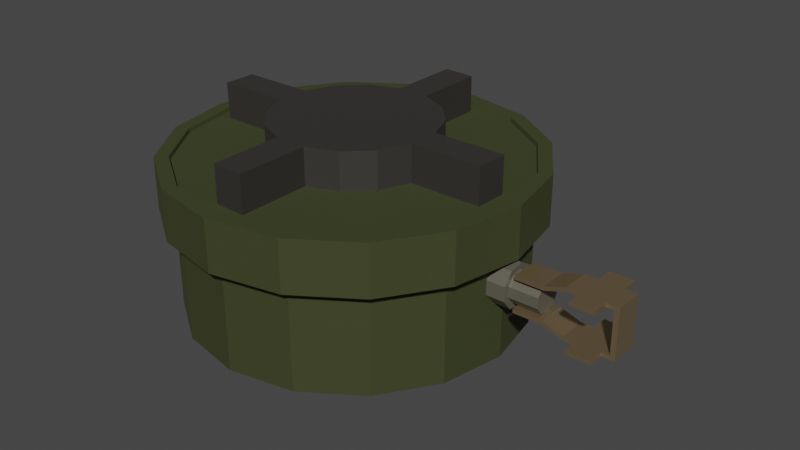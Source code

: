 # Source: Minaebanaya.blend  (saved by Blender 3.0.42; exported with 4.5.12 LTS)
import bpy
from mathutils import Matrix  # noqa: F401  (used for matrix-valued properties, if any)

bpy.ops.wm.read_factory_settings(use_empty=True)
scene = bpy.context.scene
scene.name = 'Scene'

# ---- collections
col_collection = bpy.data.collections.new('Collection'); scene.collection.children.link(col_collection)

# ---- materials (node trees are filled in below, after node groups)
mat_material_002 = bpy.data.materials.new('Material.002')
mat_material_002.use_transparent_shadow = False
mat_material_001 = bpy.data.materials.new('Material.001')
mat_material_001.use_transparent_shadow = False
mat_material_003 = bpy.data.materials.new('Material.003')
mat_material_003.use_transparent_shadow = False
mat_material_004 = bpy.data.materials.new('Material.004')
mat_material_004.use_transparent_shadow = False

# ---- material node trees
mat_material_002.use_nodes = True; mat_material_002.node_tree.nodes.clear()
_N = mat_material_002.node_tree.nodes; _L = mat_material_002.node_tree.links
n0 = _N.new('ShaderNodeOutputMaterial'); n0.name = 'Material Output'; n0.location = (300, 300)
n1 = _N.new('ShaderNodeBsdfPrincipled'); n1.name = 'Principled BSDF'; n1.location = (10, 300)
n1.distribution = 'GGX'
n1.subsurface_method = 'RANDOM_WALK_SKIN'
n1.inputs[0].default_value = (0.07036, 0.08228, 0.03071, 1.0)
n1.inputs[1].default_value = 0.5426
n1.inputs[2].default_value = 0.7903
n1.inputs[3].default_value = 1.45
n1.inputs[27].default_value = (0.0, 0.0, 0.0, 1.0)
n1.inputs[28].default_value = 1.0
_L.new(n1.outputs[0], n0.inputs[0])
n0.is_active_output = True
mat_material_001.use_nodes = True; mat_material_001.node_tree.nodes.clear()
_N = mat_material_001.node_tree.nodes; _L = mat_material_001.node_tree.links
n0 = _N.new('ShaderNodeBsdfPrincipled'); n0.name = 'Principled BSDF'; n0.location = (10, 300)
n0.distribution = 'GGX'
n0.subsurface_method = 'RANDOM_WALK_SKIN'
n0.inputs[0].default_value = (0.01885, 0.0156, 0.01269, 1.0)
n0.inputs[2].default_value = 0.7043
n0.inputs[3].default_value = 1.45
n0.inputs[13].default_value = 1.0
n0.inputs[27].default_value = (0.0, 0.0, 0.0, 1.0)
n0.inputs[28].default_value = 1.0
n1 = _N.new('ShaderNodeOutputMaterial'); n1.name = 'Material Output'; n1.location = (300, 300)
_L.new(n0.outputs[0], n1.inputs[0])
n1.is_active_output = True
mat_material_003.use_nodes = True; mat_material_003.node_tree.nodes.clear()
_N = mat_material_003.node_tree.nodes; _L = mat_material_003.node_tree.links
n0 = _N.new('ShaderNodeBsdfPrincipled'); n0.name = 'Principled BSDF'; n0.location = (10, 300)
n0.distribution = 'GGX'
n0.subsurface_method = 'RANDOM_WALK_SKIN'
n0.inputs[0].default_value = (0.1679, 0.1577, 0.1202, 1.0)
n0.inputs[1].default_value = 0.4043
n0.inputs[3].default_value = 1.45
n0.inputs[27].default_value = (0.0, 0.0, 0.0, 1.0)
n0.inputs[28].default_value = 1.0
n1 = _N.new('ShaderNodeOutputMaterial'); n1.name = 'Material Output'; n1.location = (300, 300)
_L.new(n0.outputs[0], n1.inputs[0])
n1.is_active_output = True
mat_material_004.use_nodes = True; mat_material_004.node_tree.nodes.clear()
_N = mat_material_004.node_tree.nodes; _L = mat_material_004.node_tree.links
n0 = _N.new('ShaderNodeBsdfPrincipled'); n0.name = 'Principled BSDF'; n0.location = (10, 300)
n0.distribution = 'GGX'
n0.subsurface_method = 'RANDOM_WALK_SKIN'
n0.inputs[0].default_value = (0.5089, 0.3763, 0.2195, 1.0)
n0.inputs[1].default_value = 0.9149
n0.inputs[3].default_value = 1.45
n0.inputs[27].default_value = (0.0, 0.0, 0.0, 1.0)
n0.inputs[28].default_value = 1.0
n1 = _N.new('ShaderNodeOutputMaterial'); n1.name = 'Material Output'; n1.location = (300, 300)
_L.new(n0.outputs[0], n1.inputs[0])
n1.is_active_output = True

# ---- world
world_world = bpy.data.worlds.new('World'); scene.world = world_world
world_world.use_nodes = True; world_world.node_tree.nodes.clear()
_N = world_world.node_tree.nodes; _L = world_world.node_tree.links
n0 = _N.new('ShaderNodeOutputWorld'); n0.name = 'World Output'; n0.location = (300, 300)
n1 = _N.new('ShaderNodeBackground'); n1.name = 'Background'; n1.location = (10, 300)
n1.inputs[0].default_value = (0.05088, 0.05088, 0.05088, 1.0)
_L.new(n1.outputs[0], n0.inputs[0])
n0.is_active_output = True
world_world.color = (0.05088, 0.05088, 0.05088)
world_world.use_sun_shadow = False
world_world.sun_shadow_jitter_overblur = 0.0

# ---- meshes
me_cylinder = bpy.data.meshes.new('Cylinder')
me_cylinder.from_pydata([(0.0, 1.0, -0.44), (-1.196e-09, 1.083, 0.4726), (0.3827, 0.9239, -0.44), (0.4143, 1.0, 0.4726), (0.7071, 0.7071, -0.44), (0.7655, 0.7655, 0.4726), (0.9239, 0.3827, -0.44), (1.0, 0.4143, 0.4726), (1.0, -4.371e-08, -0.44), (1.083, -4.638e-08, 0.4726), (0.9239, -0.3827, -0.44), (1.0, -0.4143, 0.4726), (0.7071, -0.7071, -0.44), (0.7655, -0.7655, 0.4726), (0.3827, -0.9239, -0.44), (0.4143, -1.0, 0.4726), (-8.742e-08, -1.0, -0.44), (-9.583e-08, -1.083, 0.4726), (-0.3827, -0.9239, -0.44), (-0.4143, -1.0, 0.4726), (-0.7071, -0.7071, -0.44), (-0.7655, -0.7655, 0.4726), (-0.9239, -0.3827, -0.44), (-1.0, -0.4143, 0.4726), (-1.0, 1.192e-08, -0.44), (-1.083, 1.385e-08, 0.4726), (-0.9239, 0.3827, -0.44), (-1.0, 0.4143, 0.4726), (-0.7071, 0.7071, -0.44), (-0.7655, 0.7655, 0.4726), (-0.3827, 0.9239, -0.44), (-0.4143, 1.0, 0.4726), (-1.196e-09, 1.083, 0.171), (0.4143, 1.0, 0.171), (0.7655, 0.7655, 0.171), (1.0, 0.4143, 0.171), (1.083, -4.638e-08, 0.171), (1.0, -0.4143, 0.171), (0.7655, -0.7655, 0.171), (0.4143, -1.0, 0.171), (-9.583e-08, -1.083, 0.171), (-0.4143, -1.0, 0.171), (-0.7655, -0.7655, 0.171), (-1.0, -0.4143, 0.171), (-1.083, 1.385e-08, 0.171), (-1.0, 0.4143, 0.171), (-0.7655, 0.7655, 0.171), (-0.4143, 1.0, 0.171), (0.3827, 0.9239, 0.1733), (0.7071, 0.7071, 0.1733), (0.9239, 0.3827, 0.1733), (1.0, -4.371e-08, 0.1733), (0.9239, -0.3827, 0.1733), (0.7071, -0.7071, 0.1733), (0.3827, -0.9239, 0.1733), (-8.742e-08, -1.0, 0.1733), (-0.3827, -0.9239, 0.1733), (-0.7071, -0.7071, 0.1733), (-0.9239, -0.3827, 0.1733), (-1.0, 1.192e-08, 0.1733), (-0.9239, 0.3827, 0.1733), (-0.7071, 0.7071, 0.1733), (-0.3827, 0.9239, 0.1733), (0.0, 1.0, 0.1733), (0.3833, 0.9253, 0.4726), (-4.595e-10, 1.002, 0.4726), (0.7082, 0.7082, 0.4726), (0.9253, 0.3833, 0.4726), (1.002, -4.271e-08, 0.4726), (0.9253, -0.3833, 0.4726), (0.7082, -0.7082, 0.4726), (0.3833, -0.9253, 0.4726), (-8.801e-08, -1.002, 0.4726), (-0.3833, -0.9253, 0.4726), (-0.7082, -0.7082, 0.4726), (-0.9253, -0.3833, 0.4726), (-1.002, 1.301e-08, 0.4726), (-0.9253, 0.3833, 0.4726), (-0.7082, 0.7082, 0.4726), (-0.3833, 0.9253, 0.4726), (0.3812, 0.9203, 0.4507), (-3.46e-10, 0.9961, 0.4507), (0.7043, 0.7043, 0.4507), (0.9203, 0.3812, 0.4507), (0.9961, -4.246e-08, 0.4507), (0.9203, -0.3812, 0.4507), (0.7043, -0.7043, 0.4507), (0.3812, -0.9203, 0.4507), (-8.743e-08, -0.9961, 0.4507), (-0.3812, -0.9203, 0.4507), (-0.7043, -0.7043, 0.4507), (-0.9203, -0.3812, 0.4507), (-0.9961, 1.296e-08, 0.4507), (-0.9203, 0.3812, 0.4507), (-0.7043, 0.7043, 0.4507), (-0.3812, 0.9203, 0.4507)], [], [(32, 1, 3, 33), (33, 3, 5, 34), (34, 5, 7, 35), (35, 7, 9, 36), (36, 9, 11, 37), (37, 11, 13, 38), (38, 13, 15, 39), (39, 15, 17, 40), (40, 17, 19, 41), (41, 19, 21, 42), (42, 21, 23, 43), (43, 23, 25, 44), (44, 25, 27, 45), (45, 27, 29, 46), (5, 3, 64, 66), (46, 29, 31, 47), (47, 31, 1, 32), (0, 2, 4, 6, 8, 10, 12, 14, 16, 18, 20, 22, 24, 26, 28, 30), (62, 47, 32, 63), (61, 46, 47, 62), (60, 45, 46, 61), (59, 44, 45, 60), (58, 43, 44, 59), (57, 42, 43, 58), (56, 41, 42, 57), (55, 40, 41, 56), (54, 39, 40, 55), (53, 38, 39, 54), (52, 37, 38, 53), (51, 36, 37, 52), (50, 35, 36, 51), (49, 34, 35, 50), (48, 33, 34, 49), (63, 32, 33, 48), (0, 63, 48, 2), (2, 48, 49, 4), (4, 49, 50, 6), (6, 50, 51, 8), (8, 51, 52, 10), (10, 52, 53, 12), (12, 53, 54, 14), (14, 54, 55, 16), (16, 55, 56, 18), (18, 56, 57, 20), (20, 57, 58, 22), (22, 58, 59, 24), (24, 59, 60, 26), (26, 60, 61, 28), (28, 61, 62, 30), (30, 62, 63, 0), (76, 75, 91, 92), (15, 13, 70, 71), (25, 23, 75, 76), (11, 9, 68, 69), (21, 19, 73, 74), (31, 29, 78, 79), (7, 5, 66, 67), (17, 15, 71, 72), (3, 1, 65, 64), (27, 25, 76, 77), (13, 11, 69, 70), (23, 21, 74, 75), (1, 31, 79, 65), (9, 7, 67, 68), (19, 17, 72, 73), (29, 27, 77, 78), (80, 81, 95, 94, 93, 92, 91, 90, 89, 88, 87, 86, 85, 84, 83, 82), (69, 68, 84, 85), (77, 76, 92, 93), (70, 69, 85, 86), (78, 77, 93, 94), (71, 70, 86, 87), (79, 78, 94, 95), (72, 71, 87, 88), (64, 65, 81, 80), (65, 79, 95, 81), (73, 72, 88, 89), (66, 64, 80, 82), (74, 73, 89, 90), (67, 66, 82, 83), (75, 74, 90, 91), (68, 67, 83, 84)])
_k = {(0, 2): 1.0, (1, 3): 1.0, (1, 32): 1.0, (2, 48): 1.0, (2, 4): 1.0, (3, 5): 1.0, (4, 49): 1.0, (4, 6): 1.0, (5, 7): 1.0, (6, 50): 1.0, (6, 8): 1.0, (7, 9): 1.0, (8, 51): 1.0, (8, 10): 1.0, (9, 11): 1.0, (10, 52): 1.0, (10, 12): 1.0, (11, 13): 1.0, (12, 53): 1.0, (12, 14): 1.0, (13, 15): 1.0, (14, 54): 1.0, (14, 16): 1.0, (15, 17): 1.0, (16, 55): 1.0, (16, 18): 1.0, (17, 19): 1.0, (18, 56): 1.0, (18, 20): 1.0, (19, 21): 1.0, (20, 57): 1.0, (20, 22): 1.0, (21, 23): 1.0, (22, 58): 1.0, (22, 24): 1.0, (23, 25): 1.0, (24, 59): 1.0, (24, 26): 1.0, (25, 27): 1.0, (26, 60): 1.0, (26, 28): 1.0, (27, 29): 1.0, (28, 61): 1.0, (28, 30): 1.0, (29, 31): 1.0, (30, 62): 1.0, (0, 30): 1.0, (1, 31): 1.0, (32, 63): 1.0, (3, 33): 1.0, (5, 34): 1.0, (7, 35): 1.0, (9, 36): 1.0, (11, 37): 1.0, (13, 38): 1.0, (15, 39): 1.0, (17, 40): 1.0, (19, 41): 1.0, (21, 42): 1.0, (23, 43): 1.0, (25, 44): 1.0, (27, 45): 1.0, (29, 46): 1.0, (31, 47): 1.0, (32, 47): 1.0, (46, 47): 1.0, (45, 46): 1.0, (44, 45): 1.0, (43, 44): 1.0, (42, 43): 1.0, (41, 42): 1.0, (40, 41): 1.0, (39, 40): 1.0, (38, 39): 1.0, (37, 38): 1.0, (36, 37): 1.0, (35, 36): 1.0, (34, 35): 1.0, (33, 34): 1.0, (32, 33): 1.0, (33, 48): 1.0, (34, 49): 1.0, (35, 50): 1.0, (36, 51): 1.0, (37, 52): 1.0, (38, 53): 1.0, (39, 54): 1.0, (40, 55): 1.0, (41, 56): 1.0, (42, 57): 1.0, (43, 58): 1.0, (44, 59): 1.0, (45, 60): 1.0, (46, 61): 1.0, (47, 62): 1.0, (0, 63): 1.0, (48, 63): 1.0, (48, 49): 1.0, (49, 50): 1.0, (50, 51): 1.0, (51, 52): 1.0, (52, 53): 1.0, (53, 54): 1.0, (54, 55): 1.0, (55, 56): 1.0, (56, 57): 1.0, (57, 58): 1.0, (58, 59): 1.0, (59, 60): 1.0, (60, 61): 1.0, (61, 62): 1.0, (62, 63): 1.0, (64, 65): 1.0, (64, 66): 1.0, (66, 67): 1.0, (67, 68): 1.0, (68, 69): 1.0, (69, 70): 1.0, (70, 71): 1.0, (71, 72): 1.0, (72, 73): 1.0, (73, 74): 1.0, (74, 75): 1.0, (75, 76): 1.0, (76, 77): 1.0, (77, 78): 1.0, (78, 79): 1.0, (65, 79): 1.0, (3, 64): 1.0, (5, 66): 1.0, (13, 70): 1.0, (15, 71): 1.0, (23, 75): 1.0, (25, 76): 1.0, (9, 68): 1.0, (11, 69): 1.0, (19, 73): 1.0, (21, 74): 1.0, (29, 78): 1.0, (31, 79): 1.0, (7, 67): 1.0, (17, 72): 1.0, (1, 65): 1.0, (27, 77): 1.0, (80, 81): 1.0, (80, 82): 1.0, (82, 83): 1.0, (83, 84): 1.0, (84, 85): 1.0, (85, 86): 1.0, (86, 87): 1.0, (87, 88): 1.0, (88, 89): 1.0, (89, 90): 1.0, (90, 91): 1.0, (91, 92): 1.0, (92, 93): 1.0, (93, 94): 1.0, (94, 95): 1.0, (81, 95): 1.0, (75, 91): 1.0, (76, 92): 1.0, (68, 84): 1.0, (69, 85): 1.0, (77, 93): 1.0, (70, 86): 1.0, (78, 94): 1.0, (71, 87): 1.0, (79, 95): 1.0, (72, 88): 1.0, (65, 81): 1.0, (64, 80): 1.0, (73, 89): 1.0, (66, 82): 1.0, (74, 90): 1.0, (67, 83): 1.0}
me_cylinder.attributes.new('crease_edge', 'FLOAT', 'EDGE').data.foreach_set('value', [_k.get((min(e.vertices), max(e.vertices)), 0.0) for e in me_cylinder.edges])
_uv = me_cylinder.uv_layers.new(name='UVMap')
_uv.uv.foreach_set('vector', [1.0, 0.8532, 1.0, 1.0, 0.9375, 1.0, 0.9375, 0.8532, 0.9375, 0.8532, 0.9375, 1.0, 0.875, 1.0, 0.875, 0.8532, 0.875, 0.8532, 0.875, 1.0, 0.8125, 1.0, 0.8125, 0.8532, 0.8125, 0.8532, 0.8125, 1.0, 0.75, 1.0, 0.75, 0.8532, 0.75, 0.8532, 0.75, 1.0, 0.6875, 1.0, 0.6875, 0.8532, 0.6875, 0.8532, 0.6875, 1.0, 0.625, 1.0, 0.625, 0.8532, 0.625, 0.8532, 0.625, 1.0, 0.5625, 1.0, 0.5625, 0.8532, 0.5625, 0.8532, 0.5625, 1.0, 0.5, 1.0, 0.5, 0.8532, 0.5, 0.8532, 0.5, 1.0, 0.4375, 1.0, 0.4375, 0.8532, 0.4375, 0.8532, 0.4375, 1.0, 0.375, 1.0, 0.375, 0.8532, 0.375, 0.8532, 0.375, 1.0, 0.3125, 1.0, 0.3125, 0.8532, 0.3125, 0.8532, 0.3125, 1.0, 0.25, 1.0, 0.25, 0.8532, 0.25, 0.8532, 0.25, 1.0, 0.1875, 1.0, 0.1875, 0.8532, 0.1875, 0.8532, 0.1875, 1.0, 0.125, 1.0, 0.125, 0.8532, 0.875, 1.0, 0.9375, 1.0, 0.9375, 1.0, 0.875, 1.0, 0.125, 0.8532, 0.125, 1.0, 0.0625, 1.0, 0.0625, 0.8532, 0.0625, 0.8532, 0.0625, 1.0, 0.0, 1.0, 0.0, 0.8532, 0.75, 0.49, 0.8418, 0.4717, 0.9197, 0.4197, 0.9717, 0.3418, 0.99, 0.25, 0.9717, 0.1582, 0.9197, 0.08029, 0.8418, 0.02827, 0.75, 0.01, 0.6582, 0.02827, 0.5803, 0.08029, 0.5283, 0.1582, 0.51, 0.25, 0.5283, 0.3418, 0.5803, 0.4197, 0.6582, 0.4717, 0.0625, 0.8484, 0.0625, 0.8532, 0.0, 0.8532, 0.0, 0.8484, 0.125, 0.8484, 0.125, 0.8532, 0.0625, 0.8532, 0.0625, 0.8484, 0.1875, 0.8484, 0.1875, 0.8532, 0.125, 0.8532, 0.125, 0.8484, 0.25, 0.8484, 0.25, 0.8532, 0.1875, 0.8532, 0.1875, 0.8484, 0.3125, 0.8484, 0.3125, 0.8532, 0.25, 0.8532, 0.25, 0.8484, 0.375, 0.8484, 0.375, 0.8532, 0.3125, 0.8532, 0.3125, 0.8484, 0.4375, 0.8484, 0.4375, 0.8532, 0.375, 0.8532, 0.375, 0.8484, 0.5, 0.8484, 0.5, 0.8532, 0.4375, 0.8532, 0.4375, 0.8484, 0.5625, 0.8484, 0.5625, 0.8532, 0.5, 0.8532, 0.5, 0.8484, 0.625, 0.8484, 0.625, 0.8532, 0.5625, 0.8532, 0.5625, 0.8484, 0.6875, 0.8484, 0.6875, 0.8532, 0.625, 0.8532, 0.625, 0.8484, 0.75, 0.8484, 0.75, 0.8532, 0.6875, 0.8532, 0.6875, 0.8484, 0.8125, 0.8484, 0.8125, 0.8532, 0.75, 0.8532, 0.75, 0.8484, 0.875, 0.8484, 0.875, 0.8532, 0.8125, 0.8532, 0.8125, 0.8484, 0.9375, 0.8484, 0.9375, 0.8532, 0.875, 0.8532, 0.875, 0.8484, 1.0, 0.8484, 1.0, 0.8532, 0.9375, 0.8532, 0.9375, 0.8484, 1.0, 0.5, 1.0, 0.8484, 0.9375, 0.8484, 0.9375, 0.5, 0.9375, 0.5, 0.9375, 0.8484, 0.875, 0.8484, 0.875, 0.5, 0.875, 0.5, 0.875, 0.8484, 0.8125, 0.8484, 0.8125, 0.5, 0.8125, 0.5, 0.8125, 0.8484, 0.75, 0.8484, 0.75, 0.5, 0.75, 0.5, 0.75, 0.8484, 0.6875, 0.8484, 0.6875, 0.5, 0.6875, 0.5, 0.6875, 0.8484, 0.625, 0.8484, 0.625, 0.5, 0.625, 0.5, 0.625, 0.8484, 0.5625, 0.8484, 0.5625, 0.5, 0.5625, 0.5, 0.5625, 0.8484, 0.5, 0.8484, 0.5, 0.5, 0.5, 0.5, 0.5, 0.8484, 0.4375, 0.8484, 0.4375, 0.5, 0.4375, 0.5, 0.4375, 0.8484, 0.375, 0.8484, 0.375, 0.5, 0.375, 0.5, 0.375, 0.8484, 0.3125, 0.8484, 0.3125, 0.5, 0.3125, 0.5, 0.3125, 0.8484, 0.25, 0.8484, 0.25, 0.5, 0.25, 0.5, 0.25, 0.8484, 0.1875, 0.8484, 0.1875, 0.5, 0.1875, 0.5, 0.1875, 0.8484, 0.125, 0.8484, 0.125, 0.5, 0.125, 0.5, 0.125, 0.8484, 0.0625, 0.8484, 0.0625, 0.5, 0.0625, 0.5, 0.0625, 0.8484, 0.0, 0.8484, 0.0, 0.5, 0.25, 1.0, 0.3125, 1.0, 0.3125, 1.0, 0.25, 1.0, 0.5625, 1.0, 0.625, 1.0, 0.625, 1.0, 0.5625, 1.0, 0.25, 1.0, 0.3125, 1.0, 0.3125, 1.0, 0.25, 1.0, 0.6875, 1.0, 0.75, 1.0, 0.75, 1.0, 0.6875, 1.0, 0.375, 1.0, 0.4375, 1.0, 0.4375, 1.0, 0.375, 1.0, 0.0625, 1.0, 0.125, 1.0, 0.125, 1.0, 0.0625, 1.0, 0.8125, 1.0, 0.875, 1.0, 0.875, 1.0, 0.8125, 1.0, 0.5, 1.0, 0.5625, 1.0, 0.5625, 1.0, 0.5, 1.0, 0.9375, 1.0, 1.0, 1.0, 1.0, 1.0, 0.9375, 1.0, 0.1875, 1.0, 0.25, 1.0, 0.25, 1.0, 0.1875, 1.0, 0.625, 1.0, 0.6875, 1.0, 0.6875, 1.0, 0.625, 1.0, 0.3125, 1.0, 0.375, 1.0, 0.375, 1.0, 0.3125, 1.0, 0.0, 1.0, 0.0625, 1.0, 0.0625, 1.0, 0.0, 1.0, 0.75, 1.0, 0.8125, 1.0, 0.8125, 1.0, 0.75, 1.0, 0.4375, 1.0, 0.5, 1.0, 0.5, 1.0, 0.4375, 1.0, 0.125, 1.0, 0.1875, 1.0, 0.1875, 1.0, 0.125, 1.0, 0.3418, 0.4717, 0.25, 0.49, 0.1582, 0.4717, 0.08029, 0.4197, 0.02827, 0.3418, 0.01, 0.25, 0.02827, 0.1582, 0.08029, 0.08029, 0.1582, 0.02827, 0.25, 0.01, 0.3418, 0.02827, 0.4197, 0.08029, 0.4717, 0.1582, 0.49, 0.25, 0.4717, 0.3418, 0.4197, 0.4197, 0.6875, 1.0, 0.75, 1.0, 0.75, 1.0, 0.6875, 1.0, 0.1875, 1.0, 0.25, 1.0, 0.25, 1.0, 0.1875, 1.0, 0.625, 1.0, 0.6875, 1.0, 0.6875, 1.0, 0.625, 1.0, 0.125, 1.0, 0.1875, 1.0, 0.1875, 1.0, 0.125, 1.0, 0.5625, 1.0, 0.625, 1.0, 0.625, 1.0, 0.5625, 1.0, 0.0625, 1.0, 0.125, 1.0, 0.125, 1.0, 0.0625, 1.0, 0.5, 1.0, 0.5625, 1.0, 0.5625, 1.0, 0.5, 1.0, 0.9375, 1.0, 1.0, 1.0, 1.0, 1.0, 0.9375, 1.0, 0.0, 1.0, 0.0625, 1.0, 0.0625, 1.0, 0.0, 1.0, 0.4375, 1.0, 0.5, 1.0, 0.5, 1.0, 0.4375, 1.0, 0.875, 1.0, 0.9375, 1.0, 0.9375, 1.0, 0.875, 1.0, 0.375, 1.0, 0.4375, 1.0, 0.4375, 1.0, 0.375, 1.0, 0.8125, 1.0, 0.875, 1.0, 0.875, 1.0, 0.8125, 1.0, 0.3125, 1.0, 0.375, 1.0, 0.375, 1.0, 0.3125, 1.0, 0.75, 1.0, 0.8125, 1.0, 0.8125, 1.0, 0.75, 1.0])
me_cylinder.materials.append(mat_material_002)
me_cylinder.use_remesh_fix_poles = True
me_cylinder.use_remesh_preserve_attributes = False
me_cylinder.update()
me_cylinder_001 = bpy.data.meshes.new('Cylinder.001')
me_cylinder_001.from_pydata([(-0.07826, 0.4438, -0.6206), (-0.07826, 0.4438, -0.224), (0.09755, 0.44, -0.6206), (0.09755, 0.44, -0.224), (0.2585, 0.3692, -0.6206), (0.2585, 0.3692, -0.224), (0.3801, 0.2422, -0.6206), (0.3801, 0.2422, -0.224), (0.4438, 0.07826, -0.6206), (0.4438, 0.07826, -0.224), (0.44, -0.09755, -0.6206), (0.44, -0.09755, -0.224), (0.3692, -0.2585, -0.6206), (0.3692, -0.2585, -0.224), (0.2422, -0.3801, -0.6206), (0.2422, -0.3801, -0.224), (0.07826, -0.4438, -0.6206), (0.07826, -0.4438, -0.224), (-0.09755, -0.44, -0.6206), (-0.09755, -0.44, -0.224), (-0.2585, -0.3692, -0.6206), (-0.2585, -0.3692, -0.224), (-0.3801, -0.2422, -0.6206), (-0.3801, -0.2422, -0.224), (-0.4438, -0.07826, -0.6206), (-0.4438, -0.07826, -0.224), (-0.44, 0.09755, -0.6206), (-0.44, 0.09755, -0.224), (-0.3692, 0.2585, -0.6206), (-0.3692, 0.2585, -0.224), (-0.2422, 0.3801, -0.6206), (-0.2422, 0.3801, -0.224), (-0.07826, 0.8433, -0.6206), (0.09755, 0.836, -0.6206), (0.09755, 0.836, -0.224), (-0.07826, 0.8433, -0.224), (0.07826, -0.8433, -0.224), (0.07826, -0.8433, -0.6206), (-0.09755, -0.836, -0.6206), (-0.09755, -0.836, -0.224), (0.8433, 0.07826, -0.224), (0.8433, 0.07826, -0.6206), (0.836, -0.09755, -0.6206), (0.836, -0.09755, -0.224), (-0.8433, -0.07826, -0.224), (-0.8433, -0.07826, -0.6206), (-0.836, 0.09755, -0.6206), (-0.836, 0.09755, -0.224), (-0.07826, 0.8433, -0.6206), (0.09755, 0.836, -0.6206), (0.09755, 0.836, -0.224), (-0.07826, 0.8433, -0.224), (0.07826, -0.8433, -0.224), (0.07826, -0.8433, -0.6206), (-0.09755, -0.836, -0.6206), (-0.09755, -0.836, -0.224), (0.09639, 0.4348, -0.224), (-0.07733, 0.4386, -0.224), (0.2554, 0.3648, -0.224), (0.3756, 0.2393, -0.224), (0.4386, 0.07733, -0.224), (0.4348, -0.09639, -0.224), (0.3648, -0.2554, -0.224), (0.2393, -0.3756, -0.224), (0.07733, -0.4386, -0.224), (-0.09639, -0.4348, -0.224), (-0.2554, -0.3648, -0.224), (-0.3756, -0.2393, -0.224), (-0.4386, -0.07733, -0.224), (-0.4348, 0.09639, -0.224), (-0.3648, 0.2554, -0.224), (-0.2393, 0.3756, -0.224)], [], [(18, 16, 37, 38), (2, 3, 5, 4), (4, 5, 7, 6), (6, 7, 9, 8), (26, 24, 45, 46), (10, 11, 13, 12), (12, 13, 15, 14), (14, 15, 17, 16), (19, 18, 38, 39), (18, 19, 21, 20), (20, 21, 23, 22), (22, 23, 25, 24), (34, 33, 49, 50), (26, 27, 29, 28), (7, 5, 58, 59), (28, 29, 31, 30), (30, 31, 1, 0), (0, 2, 4, 6, 8, 10, 12, 14, 16, 18, 20, 22, 24, 26, 28, 30), (9, 11, 43, 40), (24, 25, 44, 45), (3, 2, 33, 34), (1, 3, 34, 35), (17, 19, 39, 36), (16, 17, 36, 37), (0, 1, 35, 32), (2, 0, 32, 33), (41, 40, 43, 42), (45, 44, 47, 46), (48, 51, 50, 49), (53, 52, 55, 54), (11, 10, 42, 43), (37, 36, 52, 53), (25, 27, 47, 44), (38, 37, 53, 54), (27, 26, 46, 47), (36, 39, 55, 52), (39, 38, 54, 55), (33, 32, 48, 49), (8, 9, 40, 41), (35, 34, 50, 51), (10, 8, 41, 42), (32, 35, 51, 48), (56, 57, 71, 70, 69, 68, 67, 66, 65, 64, 63, 62, 61, 60, 59, 58), (17, 15, 63, 64), (3, 1, 57, 56), (27, 25, 68, 69), (13, 11, 61, 62), (23, 21, 66, 67), (1, 31, 71, 57), (9, 7, 59, 60), (19, 17, 64, 65), (29, 27, 69, 70), (5, 3, 56, 58), (15, 13, 62, 63), (25, 23, 67, 68), (11, 9, 60, 61), (21, 19, 65, 66), (31, 29, 70, 71)])
_uv = me_cylinder_001.uv_layers.new(name='UVMap')
_uv.uv.foreach_set('vector', [0.6582, 0.02827, 0.75, 0.01, 0.75, 0.01, 0.6582, 0.02827, 0.9375, 0.5, 0.9375, 1.0, 0.875, 1.0, 0.875, 0.5, 0.875, 0.5, 0.875, 1.0, 0.8125, 1.0, 0.8125, 0.5, 0.8125, 0.5, 0.8125, 1.0, 0.75, 1.0, 0.75, 0.5, 0.5283, 0.3418, 0.51, 0.25, 0.51, 0.25, 0.5283, 0.3418, 0.6875, 0.5, 0.6875, 1.0, 0.625, 1.0, 0.625, 0.5, 0.625, 0.5, 0.625, 1.0, 0.5625, 1.0, 0.5625, 0.5, 0.5625, 0.5, 0.5625, 1.0, 0.5, 1.0, 0.5, 0.5, 0.4375, 1.0, 0.4375, 0.5, 0.4375, 0.5, 0.4375, 1.0, 0.4375, 0.5, 0.4375, 1.0, 0.375, 1.0, 0.375, 0.5, 0.375, 0.5, 0.375, 1.0, 0.3125, 1.0, 0.3125, 0.5, 0.3125, 0.5, 0.3125, 1.0, 0.25, 1.0, 0.25, 0.5, 0.9375, 1.0, 0.9375, 0.5, 0.9375, 0.5, 0.9375, 1.0, 0.1875, 0.5, 0.1875, 1.0, 0.125, 1.0, 0.125, 0.5, 0.8125, 1.0, 0.875, 1.0, 0.875, 1.0, 0.8125, 1.0, 0.125, 0.5, 0.125, 1.0, 0.0625, 1.0, 0.0625, 0.5, 0.0625, 0.5, 0.0625, 1.0, 0.0, 1.0, 0.0, 0.5, 0.75, 0.49, 0.8418, 0.4717, 0.9197, 0.4197, 0.9717, 0.3418, 0.99, 0.25, 0.9717, 0.1582, 0.9197, 0.08029, 0.8418, 0.02827, 0.75, 0.01, 0.6582, 0.02827, 0.5803, 0.08029, 0.5283, 0.1582, 0.51, 0.25, 0.5283, 0.3418, 0.5803, 0.4197, 0.6582, 0.4717, 0.49, 0.25, 0.4717, 0.1582, 0.4717, 0.1582, 0.49, 0.25, 0.25, 0.5, 0.25, 1.0, 0.25, 1.0, 0.25, 0.5, 0.9375, 1.0, 0.9375, 0.5, 0.9375, 0.5, 0.9375, 1.0, 0.25, 0.49, 0.3418, 0.4717, 0.3418, 0.4717, 0.25, 0.49, 0.25, 0.01, 0.1582, 0.02827, 0.1582, 0.02827, 0.25, 0.01, 0.5, 0.5, 0.5, 1.0, 0.5, 1.0, 0.5, 0.5, 0.0, 0.5, 0.0, 1.0, 0.0, 1.0, 0.0, 0.5, 0.8418, 0.4717, 0.75, 0.49, 0.75, 0.49, 0.8418, 0.4717, 0.75, 0.5, 0.75, 1.0, 0.6875, 1.0, 0.6875, 0.5, 0.25, 0.5, 0.25, 1.0, 0.1875, 1.0, 0.1875, 0.5, 1.0, 0.5, 1.0, 1.0, 0.9375, 1.0, 0.9375, 0.5, 0.5, 0.5, 0.5, 1.0, 0.4375, 1.0, 0.4375, 0.5, 0.6875, 1.0, 0.6875, 0.5, 0.6875, 0.5, 0.6875, 1.0, 0.5, 0.5, 0.5, 1.0, 0.5, 1.0, 0.5, 0.5, 0.01, 0.25, 0.02827, 0.3418, 0.02827, 0.3418, 0.01, 0.25, 0.6582, 0.02827, 0.75, 0.01, 0.75, 0.01, 0.6582, 0.02827, 0.1875, 1.0, 0.1875, 0.5, 0.1875, 0.5, 0.1875, 1.0, 0.25, 0.01, 0.1582, 0.02827, 0.1582, 0.02827, 0.25, 0.01, 0.4375, 1.0, 0.4375, 0.5, 0.4375, 0.5, 0.4375, 1.0, 0.8418, 0.4717, 0.75, 0.49, 0.75, 0.49, 0.8418, 0.4717, 0.75, 0.5, 0.75, 1.0, 0.75, 1.0, 0.75, 0.5, 0.25, 0.49, 0.3418, 0.4717, 0.3418, 0.4717, 0.25, 0.49, 0.9717, 0.1582, 0.99, 0.25, 0.99, 0.25, 0.9717, 0.1582, 0.0, 0.5, 0.0, 1.0, 0.0, 1.0, 0.0, 0.5, 0.3418, 0.4717, 0.25, 0.49, 0.1582, 0.4717, 0.08029, 0.4197, 0.02827, 0.3418, 0.01, 0.25, 0.02827, 0.1582, 0.08029, 0.08029, 0.1582, 0.02827, 0.25, 0.01, 0.3418, 0.02827, 0.4197, 0.08029, 0.4717, 0.1582, 0.49, 0.25, 0.4717, 0.3418, 0.4197, 0.4197, 0.5, 1.0, 0.5625, 1.0, 0.5625, 1.0, 0.5, 1.0, 0.3418, 0.4717, 0.25, 0.49, 0.25, 0.49, 0.3418, 0.4717, 0.02827, 0.3418, 0.01, 0.25, 0.01, 0.25, 0.02827, 0.3418, 0.625, 1.0, 0.6875, 1.0, 0.6875, 1.0, 0.625, 1.0, 0.3125, 1.0, 0.375, 1.0, 0.375, 1.0, 0.3125, 1.0, 0.0, 1.0, 0.0625, 1.0, 0.0625, 1.0, 0.0, 1.0, 0.75, 1.0, 0.8125, 1.0, 0.8125, 1.0, 0.75, 1.0, 0.1582, 0.02827, 0.25, 0.01, 0.25, 0.01, 0.1582, 0.02827, 0.125, 1.0, 0.1875, 1.0, 0.1875, 1.0, 0.125, 1.0, 0.875, 1.0, 0.9375, 1.0, 0.9375, 1.0, 0.875, 1.0, 0.5625, 1.0, 0.625, 1.0, 0.625, 1.0, 0.5625, 1.0, 0.25, 1.0, 0.3125, 1.0, 0.3125, 1.0, 0.25, 1.0, 0.4717, 0.1582, 0.49, 0.25, 0.49, 0.25, 0.4717, 0.1582, 0.375, 1.0, 0.4375, 1.0, 0.4375, 1.0, 0.375, 1.0, 0.0625, 1.0, 0.125, 1.0, 0.125, 1.0, 0.0625, 1.0])
me_cylinder_001.materials.append(mat_material_001)
me_cylinder_001.use_remesh_fix_poles = True
me_cylinder_001.use_remesh_preserve_attributes = False
me_cylinder_001.update()
me_cylinder_002 = bpy.data.meshes.new('Cylinder.002')
me_cylinder_002.from_pydata([(1.793, 1.0, -0.44), (1.793, 1.0, 0.44), (2.436, 0.766, -0.44), (2.436, 0.766, 0.44), (2.778, 0.1736, -0.44), (2.778, 0.1736, 0.44), (2.659, -0.5, -0.44), (2.659, -0.5, 0.44), (2.135, -0.9397, -0.44), (2.135, -0.9397, 0.44), (1.451, -0.9397, -0.44), (1.451, -0.9397, 0.44), (0.9267, -0.5, -0.44), (0.9267, -0.5, 0.44), (0.8079, 0.1736, -0.44), (0.8079, 0.1736, 0.44), (1.15, 0.766, -0.44), (1.15, 0.766, 0.44), (1.793, 0.7154, -0.44), (2.253, 0.5481, -0.44), (2.497, 0.1242, -0.44), (2.412, -0.3577, -0.44), (2.037, -0.6723, -0.44), (1.548, -0.6723, -0.44), (1.173, -0.3577, -0.44), (1.088, 0.1242, -0.44), (1.333, 0.5481, -0.44), (1.793, 0.7154, -1.828), (2.253, 0.5481, -1.828), (2.497, 0.1242, -1.828), (2.412, -0.3577, -1.828), (2.037, -0.6723, -1.828), (1.548, -0.6723, -1.828), (1.173, -0.3577, -1.828), (1.088, 0.1242, -1.828), (1.333, 0.5481, -1.828)], [], [(0, 1, 3, 2), (2, 3, 5, 4), (4, 5, 7, 6), (6, 7, 9, 8), (8, 9, 11, 10), (10, 11, 13, 12), (12, 13, 15, 14), (3, 1, 17, 15, 13, 11, 9, 7, 5), (14, 15, 17, 16), (16, 17, 1, 0), (12, 14, 25, 24), (24, 25, 34, 33), (10, 12, 24, 23), (8, 10, 23, 22), (6, 8, 22, 21), (0, 2, 19, 18), (4, 6, 21, 20), (2, 4, 20, 19), (16, 0, 18, 26), (14, 16, 26, 25), (27, 28, 29, 30, 31, 32, 33, 34, 35), (21, 22, 31, 30), (18, 19, 28, 27), (25, 26, 35, 34), (22, 23, 32, 31), (19, 20, 29, 28), (26, 18, 27, 35), (23, 24, 33, 32), (20, 21, 30, 29)])
_uv = me_cylinder_002.uv_layers.new(name='UVMap')
_uv.uv.foreach_set('vector', [1.0, 0.5, 1.0, 1.0, 0.8889, 1.0, 0.8889, 0.5, 0.8889, 0.5, 0.8889, 1.0, 0.7778, 1.0, 0.7778, 0.5, 0.7778, 0.5, 0.7778, 1.0, 0.6667, 1.0, 0.6667, 0.5, 0.6667, 0.5, 0.6667, 1.0, 0.5556, 1.0, 0.5556, 0.5, 0.5556, 0.5, 0.5556, 1.0, 0.4444, 1.0, 0.4444, 0.5, 0.4444, 0.5, 0.4444, 1.0, 0.3333, 1.0, 0.3333, 0.5, 0.3333, 0.5, 0.3333, 1.0, 0.2222, 1.0, 0.2222, 0.5, 0.4043, 0.4339, 0.25, 0.49, 0.09573, 0.4339, 0.01365, 0.2917, 0.04215, 0.13, 0.1679, 0.02447, 0.3321, 0.02447, 0.4578, 0.13, 0.4864, 0.2917, 0.2222, 0.5, 0.2222, 1.0, 0.1111, 1.0, 0.1111, 0.5, 0.1111, 0.5, 0.1111, 1.0, 4.47e-08, 1.0, 4.47e-08, 0.5, 0.3333, 0.5, 0.2222, 0.5, 0.2222, 0.5, 0.3333, 0.5, 0.3333, 0.5, 0.2222, 0.5, 0.2222, 0.5, 0.3333, 0.5, 0.4444, 0.5, 0.3333, 0.5, 0.3333, 0.5, 0.4444, 0.5, 0.5556, 0.5, 0.4444, 0.5, 0.4444, 0.5, 0.5556, 0.5, 0.6667, 0.5, 0.5556, 0.5, 0.5556, 0.5, 0.6667, 0.5, 1.0, 0.5, 0.8889, 0.5, 0.8889, 0.5, 1.0, 0.5, 0.7778, 0.5, 0.6667, 0.5, 0.6667, 0.5, 0.7778, 0.5, 0.8889, 0.5, 0.7778, 0.5, 0.7778, 0.5, 0.8889, 0.5, 0.1111, 0.5, 4.47e-08, 0.5, 4.47e-08, 0.5, 0.1111, 0.5, 0.2222, 0.5, 0.1111, 0.5, 0.1111, 0.5, 0.2222, 0.5, 0.75, 0.49, 0.9043, 0.4339, 0.9864, 0.2917, 0.9578, 0.13, 0.8321, 0.02447, 0.6679, 0.02447, 0.5422, 0.13, 0.5136, 0.2917, 0.5957, 0.4339, 0.6667, 0.5, 0.5556, 0.5, 0.5556, 0.5, 0.6667, 0.5, 1.0, 0.5, 0.8889, 0.5, 0.8889, 0.5, 1.0, 0.5, 0.2222, 0.5, 0.1111, 0.5, 0.1111, 0.5, 0.2222, 0.5, 0.5556, 0.5, 0.4444, 0.5, 0.4444, 0.5, 0.5556, 0.5, 0.8889, 0.5, 0.7778, 0.5, 0.7778, 0.5, 0.8889, 0.5, 0.1111, 0.5, 4.47e-08, 0.5, 4.47e-08, 0.5, 0.1111, 0.5, 0.4444, 0.5, 0.3333, 0.5, 0.3333, 0.5, 0.4444, 0.5, 0.7778, 0.5, 0.6667, 0.5, 0.6667, 0.5, 0.7778, 0.5])
me_cylinder_002.materials.append(mat_material_003)
me_cylinder_002.use_remesh_fix_poles = True
me_cylinder_002.use_remesh_preserve_attributes = False
me_cylinder_002.update()
me_plane_001 = bpy.data.meshes.new('Plane.001')
me_plane_001.from_pydata([(-4.555, -1.0, 1.318), (-2.555, -1.0, 1.318), (-4.555, 1.0, 1.318), (-2.555, 1.0, 1.318), (-1.098, -1.0, 1.814), (-1.098, 1.0, 1.814), (-0.1671, -1.0, 1.814), (-0.1671, 1.0, 1.814), (1.503, -1.0, 1.814), (1.503, 1.0, 1.814), (2.022, -1.0, 1.814), (2.022, 1.0, 1.814), (-0.1671, -2.162, 1.814), (-0.1671, 2.162, 1.814), (1.503, -2.162, 1.814), (1.503, 2.162, 1.814), (-4.555, -1.0, 1.028), (-2.508, -1.0, 1.032), (-4.555, 1.0, 1.028), (-2.508, 1.0, 1.032), (-1.05, -1.0, 1.528), (-1.05, 1.0, 1.528), (-0.1671, -1.0, 1.524), (-0.1671, 1.0, 1.524), (1.503, -1.0, 1.524), (1.503, 1.0, 1.524), (2.022, -1.0, 1.524), (2.022, 1.0, 1.524), (-0.1671, -2.162, 1.524), (-0.1671, 2.162, 1.524), (1.503, -2.162, 1.524), (1.503, 2.162, 1.524), (2.369, -1.0, 1.814), (2.369, 1.0, 1.814), (2.369, -1.0, 1.524), (2.369, 1.0, 1.524), (2.022, -1.0, -3.576e-07), (2.022, 1.0, -1.073e-06), (2.369, -1.0, -3.576e-07), (2.369, 1.0, -1.073e-06), (-4.555, 1.0, -1.318), (-2.555, 1.0, -1.318), (-4.555, -1.0, -1.318), (-2.555, -1.0, -1.318), (-1.098, 1.0, -1.814), (-1.098, -1.0, -1.814), (-0.1671, 1.0, -1.814), (-0.1671, -1.0, -1.814), (1.503, 1.0, -1.814), (1.503, -1.0, -1.814), (2.022, 1.0, -1.814), (2.022, -1.0, -1.814), (-0.1671, 2.162, -1.814), (-0.1671, -2.162, -1.814), (1.503, 2.162, -1.814), (1.503, -2.162, -1.814), (-4.555, 1.0, -1.028), (-2.508, 1.0, -1.032), (-4.555, -1.0, -1.028), (-2.508, -1.0, -1.032), (-1.05, 1.0, -1.528), (-1.05, -1.0, -1.528), (-0.1671, 1.0, -1.524), (-0.1671, -1.0, -1.524), (1.503, 1.0, -1.524), (1.503, -1.0, -1.524), (2.022, 1.0, -1.524), (2.022, -1.0, -1.524), (-0.1671, 2.162, -1.524), (-0.1671, -2.162, -1.524), (1.503, 2.162, -1.524), (1.503, -2.162, -1.524), (2.369, 1.0, -1.814), (2.369, -1.0, -1.814), (2.369, 1.0, -1.524), (2.369, -1.0, -1.524)], [], [(0, 1, 3, 2), (3, 1, 4, 5), (5, 4, 6, 7), (7, 6, 8, 9), (9, 8, 10, 11), (8, 6, 12, 14), (7, 9, 15, 13), (16, 18, 19, 17), (19, 21, 20, 17), (21, 23, 22, 20), (23, 25, 24, 22), (25, 27, 26, 24), (24, 30, 28, 22), (23, 29, 31, 25), (0, 2, 18, 16), (1, 0, 16, 17), (2, 3, 19, 18), (3, 5, 21, 19), (4, 1, 17, 20), (5, 7, 23, 21), (6, 4, 20, 22), (10, 26, 34, 32), (9, 11, 27, 25), (10, 8, 24, 26), (13, 15, 31, 29), (14, 12, 28, 30), (8, 14, 30, 24), (12, 6, 22, 28), (7, 13, 29, 23), (15, 9, 25, 31), (33, 32, 34, 35), (11, 10, 32, 33), (35, 34, 38, 39), (27, 11, 33, 35), (36, 37, 39, 38), (26, 27, 37, 36), (34, 26, 36, 38), (27, 35, 39, 37), (40, 41, 43, 42), (43, 41, 44, 45), (45, 44, 46, 47), (47, 46, 48, 49), (49, 48, 50, 51), (48, 46, 52, 54), (47, 49, 55, 53), (56, 58, 59, 57), (59, 61, 60, 57), (61, 63, 62, 60), (63, 65, 64, 62), (65, 67, 66, 64), (64, 70, 68, 62), (63, 69, 71, 65), (40, 42, 58, 56), (41, 40, 56, 57), (42, 43, 59, 58), (43, 45, 61, 59), (44, 41, 57, 60), (45, 47, 63, 61), (46, 44, 60, 62), (50, 66, 74, 72), (49, 51, 67, 65), (50, 48, 64, 66), (53, 55, 71, 69), (54, 52, 68, 70), (48, 54, 70, 64), (52, 46, 62, 68), (47, 53, 69, 63), (55, 49, 65, 71), (73, 72, 74, 75), (51, 50, 72, 73), (75, 74, 39, 38), (67, 51, 73, 75), (66, 67, 36, 37), (74, 66, 37, 39), (67, 75, 38, 36)])
_uv = me_plane_001.uv_layers.new(name='UVMap')
_uv.uv.foreach_set('vector', [0.0, 0.0, 1.0, 0.0, 1.0, 1.0, 0.0, 1.0, 1.0, 1.0, 1.0, 0.0, 1.0, 0.0, 1.0, 1.0, 1.0, 1.0, 1.0, 0.0, 1.0, 0.0, 1.0, 1.0, 1.0, 1.0, 1.0, 0.0, 1.0, 0.0, 1.0, 1.0, 1.0, 1.0, 1.0, 0.0, 1.0, 0.0, 1.0, 1.0, 1.0, 0.0, 1.0, 0.0, 1.0, 0.0, 1.0, 0.0, 1.0, 1.0, 1.0, 1.0, 1.0, 1.0, 1.0, 1.0, 0.0, 0.0, 0.0, 1.0, 1.0, 1.0, 1.0, 0.0, 1.0, 1.0, 1.0, 1.0, 1.0, 0.0, 1.0, 0.0, 1.0, 1.0, 1.0, 1.0, 1.0, 0.0, 1.0, 0.0, 1.0, 1.0, 1.0, 1.0, 1.0, 0.0, 1.0, 0.0, 1.0, 1.0, 1.0, 1.0, 1.0, 0.0, 1.0, 0.0, 1.0, 0.0, 1.0, 0.0, 1.0, 0.0, 1.0, 0.0, 1.0, 1.0, 1.0, 1.0, 1.0, 1.0, 1.0, 1.0, 0.0, 0.0, 0.0, 1.0, 0.0, 1.0, 0.0, 0.0, 1.0, 0.0, 0.0, 0.0, 0.0, 0.0, 1.0, 0.0, 0.0, 1.0, 1.0, 1.0, 1.0, 1.0, 0.0, 1.0, 1.0, 1.0, 1.0, 1.0, 1.0, 1.0, 1.0, 1.0, 1.0, 0.0, 1.0, 0.0, 1.0, 0.0, 1.0, 0.0, 1.0, 1.0, 1.0, 1.0, 1.0, 1.0, 1.0, 1.0, 1.0, 0.0, 1.0, 0.0, 1.0, 0.0, 1.0, 0.0, 1.0, 0.0, 1.0, 0.0, 1.0, 0.0, 1.0, 0.0, 1.0, 1.0, 1.0, 1.0, 1.0, 1.0, 1.0, 1.0, 1.0, 0.0, 1.0, 0.0, 1.0, 0.0, 1.0, 0.0, 1.0, 1.0, 1.0, 1.0, 1.0, 1.0, 1.0, 1.0, 1.0, 0.0, 1.0, 0.0, 1.0, 0.0, 1.0, 0.0, 1.0, 0.0, 1.0, 0.0, 1.0, 0.0, 1.0, 0.0, 1.0, 0.0, 1.0, 0.0, 1.0, 0.0, 1.0, 0.0, 1.0, 1.0, 1.0, 1.0, 1.0, 1.0, 1.0, 1.0, 1.0, 1.0, 1.0, 1.0, 1.0, 1.0, 1.0, 1.0, 1.0, 1.0, 1.0, 0.0, 1.0, 0.0, 1.0, 1.0, 1.0, 1.0, 1.0, 0.0, 1.0, 0.0, 1.0, 1.0, 1.0, 1.0, 1.0, 0.0, 1.0, 0.0, 1.0, 1.0, 1.0, 1.0, 1.0, 1.0, 1.0, 1.0, 1.0, 1.0, 1.0, 0.0, 1.0, 1.0, 1.0, 1.0, 1.0, 0.0, 1.0, 0.0, 1.0, 1.0, 1.0, 1.0, 1.0, 0.0, 1.0, 0.0, 1.0, 0.0, 1.0, 0.0, 1.0, 0.0, 1.0, 1.0, 1.0, 1.0, 1.0, 1.0, 1.0, 1.0, 0.0, 0.0, 1.0, 0.0, 1.0, 1.0, 0.0, 1.0, 1.0, 1.0, 1.0, 0.0, 1.0, 0.0, 1.0, 1.0, 1.0, 1.0, 1.0, 0.0, 1.0, 0.0, 1.0, 1.0, 1.0, 1.0, 1.0, 0.0, 1.0, 0.0, 1.0, 1.0, 1.0, 1.0, 1.0, 0.0, 1.0, 0.0, 1.0, 1.0, 1.0, 0.0, 1.0, 0.0, 1.0, 0.0, 1.0, 0.0, 1.0, 1.0, 1.0, 1.0, 1.0, 1.0, 1.0, 1.0, 0.0, 0.0, 0.0, 1.0, 1.0, 1.0, 1.0, 0.0, 1.0, 1.0, 1.0, 1.0, 1.0, 0.0, 1.0, 0.0, 1.0, 1.0, 1.0, 1.0, 1.0, 0.0, 1.0, 0.0, 1.0, 1.0, 1.0, 1.0, 1.0, 0.0, 1.0, 0.0, 1.0, 1.0, 1.0, 1.0, 1.0, 0.0, 1.0, 0.0, 1.0, 0.0, 1.0, 0.0, 1.0, 0.0, 1.0, 0.0, 1.0, 1.0, 1.0, 1.0, 1.0, 1.0, 1.0, 1.0, 0.0, 0.0, 0.0, 1.0, 0.0, 1.0, 0.0, 0.0, 1.0, 0.0, 0.0, 0.0, 0.0, 0.0, 1.0, 0.0, 0.0, 1.0, 1.0, 1.0, 1.0, 1.0, 0.0, 1.0, 1.0, 1.0, 1.0, 1.0, 1.0, 1.0, 1.0, 1.0, 1.0, 0.0, 1.0, 0.0, 1.0, 0.0, 1.0, 0.0, 1.0, 1.0, 1.0, 1.0, 1.0, 1.0, 1.0, 1.0, 1.0, 0.0, 1.0, 0.0, 1.0, 0.0, 1.0, 0.0, 1.0, 0.0, 1.0, 0.0, 1.0, 0.0, 1.0, 0.0, 1.0, 1.0, 1.0, 1.0, 1.0, 1.0, 1.0, 1.0, 1.0, 0.0, 1.0, 0.0, 1.0, 0.0, 1.0, 0.0, 1.0, 1.0, 1.0, 1.0, 1.0, 1.0, 1.0, 1.0, 1.0, 0.0, 1.0, 0.0, 1.0, 0.0, 1.0, 0.0, 1.0, 0.0, 1.0, 0.0, 1.0, 0.0, 1.0, 0.0, 1.0, 0.0, 1.0, 0.0, 1.0, 0.0, 1.0, 0.0, 1.0, 1.0, 1.0, 1.0, 1.0, 1.0, 1.0, 1.0, 1.0, 1.0, 1.0, 1.0, 1.0, 1.0, 1.0, 1.0, 1.0, 1.0, 1.0, 0.0, 1.0, 0.0, 1.0, 1.0, 1.0, 1.0, 1.0, 0.0, 1.0, 0.0, 1.0, 1.0, 1.0, 1.0, 1.0, 0.0, 1.0, 0.0, 1.0, 1.0, 1.0, 1.0, 1.0, 1.0, 1.0, 1.0, 1.0, 1.0, 1.0, 0.0, 1.0, 1.0, 1.0, 1.0, 1.0, 0.0, 1.0, 0.0, 1.0, 0.0, 1.0, 0.0, 1.0, 0.0, 1.0, 1.0, 1.0, 1.0, 1.0, 1.0, 1.0, 1.0])
me_plane_001.materials.append(mat_material_004)
me_plane_001.use_remesh_fix_poles = True
me_plane_001.use_remesh_preserve_attributes = False
me_plane_001.update()

# ---- objects
ob_cylinder = bpy.data.objects.new('Cylinder', me_cylinder)
ob_cylinder_001 = bpy.data.objects.new('Cylinder.001', me_cylinder_001)
ob_cylinder_002 = bpy.data.objects.new('Cylinder.002', me_cylinder_002)
ob_plane_001 = bpy.data.objects.new('Plane.001', me_plane_001)

# ---- transforms, parenting, visibility, modifiers, constraints
ob_cylinder.location = (0.0, 0.0, 0.4329)
ob_cylinder_001.location = (0.0, 0.0, 1.344)
ob_cylinder_001.scale = (1.082, 1.082, 1.082)
ob_cylinder_002.location = (1.033, 0.0, 0.2305)
ob_cylinder_002.rotation_euler = (-0.0, -1.571, 0.0)
ob_cylinder_002.scale = (0.1268, 0.1268, 0.1268)
ob_plane_001.location = (1.507, 3.36e-09, 0.4579)
ob_plane_001.rotation_euler = (3.142, -0.0, 0.0)
ob_plane_001.scale = (0.08508, 0.08508, 0.0824)

# ---- collection membership
col_collection.objects.link(ob_cylinder)
col_collection.objects.link(ob_cylinder_001)
col_collection.objects.link(ob_cylinder_002)
col_collection.objects.link(ob_plane_001)

# ---- scene / render settings (as saved in the file)
scene.frame_start = 1; scene.frame_end = 250; scene.frame_set(1)
scene.render.engine = 'BLENDER_EEVEE_NEXT'
scene.cycles.samples = 256
scene.cycles.sampling_pattern = 'TABULATED_SOBOL'
scene.cycles.use_light_tree = False
scene.view_settings.view_transform = 'Filmic'
bpy.context.view_layer.update()

# ---- added for rendering (the .blend has no active camera and no usable light): camera, sun
cam_auto = bpy.data.cameras.new('AutoCamera')
cam_auto.lens = 50.0
cam_auto.sensor_width = 36.0
cam_auto.clip_end = 1000.0
ob_auto_camera = bpy.data.objects.new('AutoCamera', cam_auto)
scene.collection.objects.link(ob_auto_camera)
ob_auto_camera.location = (3.73891, -4.11089, 3.28803)
ob_auto_camera.rotation_euler = (1.09748, -7.21219e-08, 0.694738)
scene.camera = ob_auto_camera
light_auto_sun = bpy.data.lights.new('AutoSun', 'SUN')
light_auto_sun.energy = 3.0
light_auto_sun.angle = 0.0523599
ob_auto_sun = bpy.data.objects.new('AutoSun', light_auto_sun)
scene.collection.objects.link(ob_auto_sun)
ob_auto_sun.rotation_euler = (0.872665, 0.174533, 0.523599)
bpy.context.view_layer.update()
